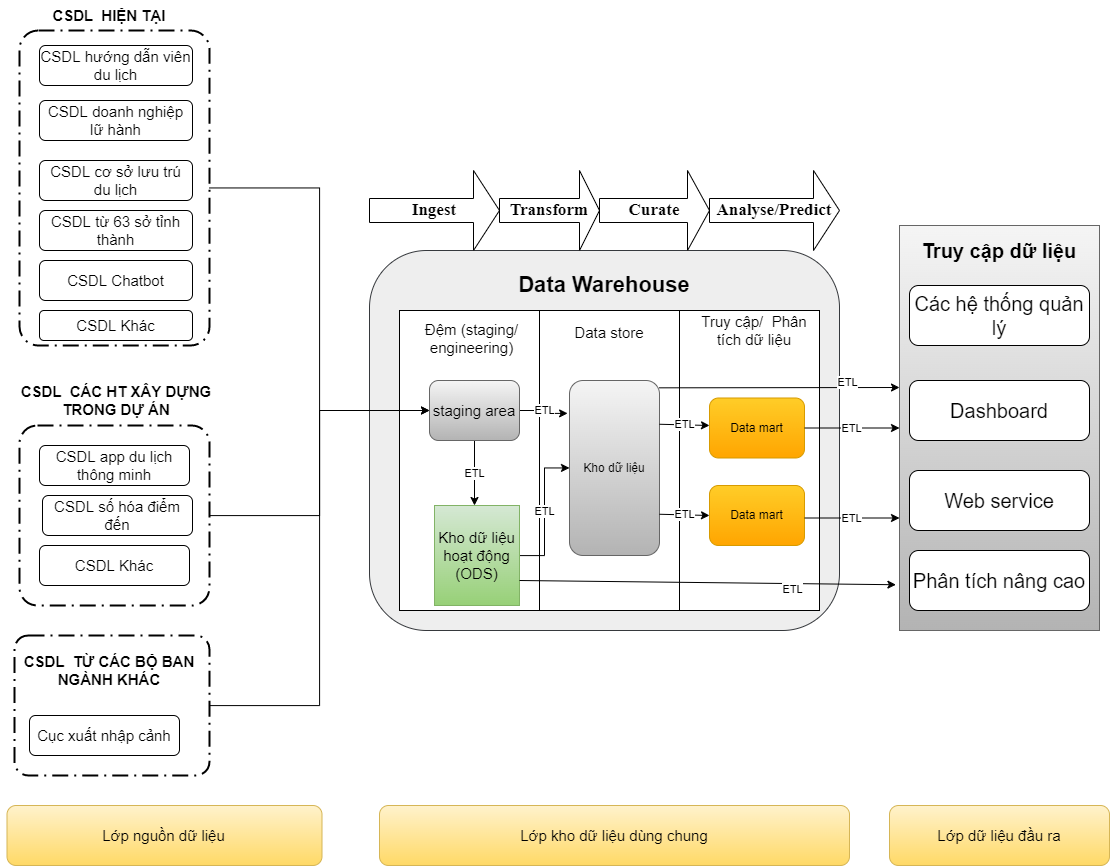

The diagram above was exported from draw.io. Its source (the exported page's mxGraphModel, read from the mxfile embedded in the PNG):
<mxGraphModel dx="1755" dy="1085" grid="1" gridSize="10" guides="1" tooltips="1" connect="1" arrows="1" fold="1" page="1" pageScale="1" pageWidth="2336" pageHeight="1654" math="0" shadow="0">
  <root>
    <mxCell id="0" />
    <mxCell id="1" parent="0" />
    <mxCell id="ZoC2jMrKxkq7bRlpWSKh-1" style="edgeStyle=orthogonalEdgeStyle;rounded=0;orthogonalLoop=1;jettySize=auto;html=1;entryX=0;entryY=0.5;entryDx=0;entryDy=0;" parent="1" source="ZoC2jMrKxkq7bRlpWSKh-2" target="ZoC2jMrKxkq7bRlpWSKh-40" edge="1">
      <mxGeometry relative="1" as="geometry" />
    </mxCell>
    <mxCell id="ZoC2jMrKxkq7bRlpWSKh-2" value="" style="points=[[0.25,0,0],[0.5,0,0],[0.75,0,0],[1,0.25,0],[1,0.5,0],[1,0.75,0],[0.75,1,0],[0.5,1,0],[0.25,1,0],[0,0.75,0],[0,0.5,0],[0,0.25,0]];rounded=1;arcSize=10;dashed=1;strokeColor=#000000;fillColor=none;gradientColor=none;dashPattern=8 3 1 3;strokeWidth=2;fontStyle=1;fontSize=20;" parent="1" vertex="1">
      <mxGeometry x="20" y="35" width="190" height="315" as="geometry" />
    </mxCell>
    <mxCell id="ZoC2jMrKxkq7bRlpWSKh-3" value="" style="rounded=1;whiteSpace=wrap;html=1;fillColor=#eeeeee;strokeColor=#36393d;" parent="1" vertex="1">
      <mxGeometry x="370" y="255" width="470" height="380" as="geometry" />
    </mxCell>
    <mxCell id="ZoC2jMrKxkq7bRlpWSKh-4" value="&lt;font style=&quot;font-size: 22px&quot;&gt;&lt;b&gt;Data Warehouse&lt;/b&gt;&lt;/font&gt;" style="text;html=1;strokeColor=none;fillColor=none;align=center;verticalAlign=middle;whiteSpace=wrap;rounded=0;" parent="1" vertex="1">
      <mxGeometry x="390" y="275" width="430" height="30" as="geometry" />
    </mxCell>
    <mxCell id="ZoC2jMrKxkq7bRlpWSKh-5" value="&lt;b&gt;&lt;font style=&quot;font-size: 17px;&quot;&gt;Ingest&lt;/font&gt;&lt;/b&gt;" style="shape=singleArrow;whiteSpace=wrap;html=1;fontFamily=Times New Roman;fontSize=14;" parent="1" vertex="1">
      <mxGeometry x="370" y="175" width="130" height="80" as="geometry" />
    </mxCell>
    <mxCell id="ZoC2jMrKxkq7bRlpWSKh-6" value="&lt;b&gt;&lt;font style=&quot;font-size: 17px;&quot;&gt;Transform&lt;/font&gt;&lt;/b&gt;" style="shape=singleArrow;whiteSpace=wrap;html=1;fontFamily=Times New Roman;fontSize=14;" parent="1" vertex="1">
      <mxGeometry x="500" y="175" width="100" height="80" as="geometry" />
    </mxCell>
    <mxCell id="ZoC2jMrKxkq7bRlpWSKh-7" value="&lt;b&gt;&lt;font style=&quot;font-size: 17px;&quot;&gt;Curate&lt;/font&gt;&lt;/b&gt;" style="shape=singleArrow;whiteSpace=wrap;html=1;fontFamily=Times New Roman;fontSize=14;" parent="1" vertex="1">
      <mxGeometry x="600" y="175" width="110" height="80" as="geometry" />
    </mxCell>
    <mxCell id="ZoC2jMrKxkq7bRlpWSKh-8" value="&lt;b&gt;&lt;font style=&quot;font-size: 17px;&quot;&gt;Analyse/Predict&lt;/font&gt;&lt;/b&gt;" style="shape=singleArrow;whiteSpace=wrap;html=1;fontFamily=Times New Roman;fontSize=14;" parent="1" vertex="1">
      <mxGeometry x="710" y="175" width="130" height="80" as="geometry" />
    </mxCell>
    <mxCell id="ZoC2jMrKxkq7bRlpWSKh-9" value="" style="rounded=0;whiteSpace=wrap;html=1;fontSize=15;" parent="1" vertex="1">
      <mxGeometry x="400" y="315" width="140" height="300" as="geometry" />
    </mxCell>
    <mxCell id="ZoC2jMrKxkq7bRlpWSKh-10" value="Đệm (staging/ engineering)" style="text;html=1;strokeColor=none;fillColor=none;align=center;verticalAlign=middle;whiteSpace=wrap;rounded=0;fontSize=15;" parent="1" vertex="1">
      <mxGeometry x="405" y="320" width="135" height="45" as="geometry" />
    </mxCell>
    <mxCell id="ZoC2jMrKxkq7bRlpWSKh-11" value="" style="rounded=0;whiteSpace=wrap;html=1;fontSize=20;" parent="1" vertex="1">
      <mxGeometry x="540" y="315" width="140" height="300" as="geometry" />
    </mxCell>
    <mxCell id="ZoC2jMrKxkq7bRlpWSKh-12" value="&lt;font style=&quot;font-size: 15px;&quot;&gt;Data store&lt;/font&gt;" style="text;html=1;strokeColor=none;fillColor=none;align=center;verticalAlign=middle;whiteSpace=wrap;rounded=0;fontSize=20;" parent="1" vertex="1">
      <mxGeometry x="550" y="320" width="120" height="30" as="geometry" />
    </mxCell>
    <mxCell id="ZoC2jMrKxkq7bRlpWSKh-13" value="" style="rounded=0;whiteSpace=wrap;html=1;fontSize=15;" parent="1" vertex="1">
      <mxGeometry x="680" y="315" width="140" height="300" as="geometry" />
    </mxCell>
    <mxCell id="ZoC2jMrKxkq7bRlpWSKh-14" value="Truy cập/&amp;nbsp; Phân tích dữ liệu" style="text;html=1;strokeColor=none;fillColor=none;align=center;verticalAlign=middle;whiteSpace=wrap;rounded=0;fontSize=15;" parent="1" vertex="1">
      <mxGeometry x="690" y="320" width="130" height="30" as="geometry" />
    </mxCell>
    <mxCell id="ZoC2jMrKxkq7bRlpWSKh-15" value="&lt;font style=&quot;font-size: 15px;&quot;&gt;CSDL hướng dẫn viên du lịch&lt;/font&gt;" style="rounded=1;whiteSpace=wrap;html=1;" parent="1" vertex="1">
      <mxGeometry x="40" y="50" width="153" height="40" as="geometry" />
    </mxCell>
    <mxCell id="ZoC2jMrKxkq7bRlpWSKh-16" value="&lt;font style=&quot;font-size: 15px;&quot;&gt;CSDL doanh nghiệp lữ hành&lt;/font&gt;" style="rounded=1;whiteSpace=wrap;html=1;" parent="1" vertex="1">
      <mxGeometry x="40" y="105" width="153" height="40" as="geometry" />
    </mxCell>
    <mxCell id="ZoC2jMrKxkq7bRlpWSKh-17" value="&lt;font style=&quot;font-size: 15px;&quot;&gt;CSDL Khác&lt;/font&gt;" style="rounded=1;whiteSpace=wrap;html=1;" parent="1" vertex="1">
      <mxGeometry x="40" y="315" width="153" height="30" as="geometry" />
    </mxCell>
    <mxCell id="ZoC2jMrKxkq7bRlpWSKh-18" value="&lt;font style=&quot;font-size: 15px;&quot;&gt;CSDL cơ sở lưu trú du lịch&lt;/font&gt;" style="rounded=1;whiteSpace=wrap;html=1;" parent="1" vertex="1">
      <mxGeometry x="40" y="165" width="153" height="40" as="geometry" />
    </mxCell>
    <mxCell id="ZoC2jMrKxkq7bRlpWSKh-19" value="&lt;font style=&quot;font-size: 15px;&quot;&gt;CSDL Chatbot&lt;/font&gt;" style="rounded=1;whiteSpace=wrap;html=1;" parent="1" vertex="1">
      <mxGeometry x="40" y="265" width="153" height="40" as="geometry" />
    </mxCell>
    <mxCell id="ZoC2jMrKxkq7bRlpWSKh-20" value="&lt;font style=&quot;font-size: 15px;&quot;&gt;CSDL từ 63 sở tỉnh thành&lt;/font&gt;" style="rounded=1;whiteSpace=wrap;html=1;" parent="1" vertex="1">
      <mxGeometry x="40" y="215" width="153" height="40" as="geometry" />
    </mxCell>
    <mxCell id="ZoC2jMrKxkq7bRlpWSKh-21" style="edgeStyle=orthogonalEdgeStyle;rounded=0;orthogonalLoop=1;jettySize=auto;html=1;entryX=0;entryY=0.5;entryDx=0;entryDy=0;" parent="1" source="ZoC2jMrKxkq7bRlpWSKh-22" target="ZoC2jMrKxkq7bRlpWSKh-40" edge="1">
      <mxGeometry relative="1" as="geometry" />
    </mxCell>
    <mxCell id="ZoC2jMrKxkq7bRlpWSKh-22" value="" style="points=[[0.25,0,0],[0.5,0,0],[0.75,0,0],[1,0.25,0],[1,0.5,0],[1,0.75,0],[0.75,1,0],[0.5,1,0],[0.25,1,0],[0,0.75,0],[0,0.5,0],[0,0.25,0]];rounded=1;arcSize=10;dashed=1;strokeColor=#000000;fillColor=none;gradientColor=none;dashPattern=8 3 1 3;strokeWidth=2;fontStyle=1;fontSize=20;" parent="1" vertex="1">
      <mxGeometry x="20" y="430" width="190" height="180" as="geometry" />
    </mxCell>
    <mxCell id="ZoC2jMrKxkq7bRlpWSKh-23" value="&lt;b&gt;&lt;font style=&quot;font-size: 15px;&quot;&gt;CSDL&amp;nbsp; HIỆN TẠI&lt;/font&gt;&lt;/b&gt;" style="text;html=1;strokeColor=none;fillColor=none;align=center;verticalAlign=middle;whiteSpace=wrap;rounded=0;" parent="1" vertex="1">
      <mxGeometry x="50" y="5" width="120" height="30" as="geometry" />
    </mxCell>
    <mxCell id="ZoC2jMrKxkq7bRlpWSKh-24" value="&lt;b&gt;&lt;font style=&quot;font-size: 15px;&quot;&gt;CSDL&amp;nbsp; CÁC HT XÂY DỰNG TRONG DỰ ÁN&lt;/font&gt;&lt;/b&gt;" style="text;html=1;strokeColor=none;fillColor=none;align=center;verticalAlign=middle;whiteSpace=wrap;rounded=0;" parent="1" vertex="1">
      <mxGeometry x="1.5" y="390" width="230" height="30" as="geometry" />
    </mxCell>
    <mxCell id="ZoC2jMrKxkq7bRlpWSKh-25" value="CSDL app du lịch thông minh" style="rounded=1;whiteSpace=wrap;html=1;fontSize=15;" parent="1" vertex="1">
      <mxGeometry x="40" y="450" width="150" height="40" as="geometry" />
    </mxCell>
    <mxCell id="ZoC2jMrKxkq7bRlpWSKh-26" value="CSDL số hóa điểm đến" style="rounded=1;whiteSpace=wrap;html=1;fontSize=15;" parent="1" vertex="1">
      <mxGeometry x="43" y="500" width="150" height="40" as="geometry" />
    </mxCell>
    <mxCell id="ZoC2jMrKxkq7bRlpWSKh-27" value="CSDL Khác" style="rounded=1;whiteSpace=wrap;html=1;fontSize=15;" parent="1" vertex="1">
      <mxGeometry x="40" y="550" width="150" height="40" as="geometry" />
    </mxCell>
    <mxCell id="ZoC2jMrKxkq7bRlpWSKh-28" style="edgeStyle=orthogonalEdgeStyle;rounded=0;orthogonalLoop=1;jettySize=auto;html=1;entryX=0;entryY=0.5;entryDx=0;entryDy=0;" parent="1" source="ZoC2jMrKxkq7bRlpWSKh-29" target="ZoC2jMrKxkq7bRlpWSKh-40" edge="1">
      <mxGeometry relative="1" as="geometry" />
    </mxCell>
    <mxCell id="ZoC2jMrKxkq7bRlpWSKh-29" value="" style="points=[[0.25,0,0],[0.5,0,0],[0.75,0,0],[1,0.25,0],[1,0.5,0],[1,0.75,0],[0.75,1,0],[0.5,1,0],[0.25,1,0],[0,0.75,0],[0,0.5,0],[0,0.25,0]];rounded=1;arcSize=10;dashed=1;strokeColor=#000000;fillColor=none;gradientColor=none;dashPattern=8 3 1 3;strokeWidth=2;fontStyle=1;fontSize=20;" parent="1" vertex="1">
      <mxGeometry x="15" y="640" width="195" height="140" as="geometry" />
    </mxCell>
    <mxCell id="ZoC2jMrKxkq7bRlpWSKh-30" value="&lt;b&gt;&lt;font style=&quot;font-size: 15px;&quot;&gt;CSDL&amp;nbsp; TỪ CÁC BỘ BAN NGÀNH KHÁC&lt;/font&gt;&lt;/b&gt;" style="text;html=1;strokeColor=none;fillColor=none;align=center;verticalAlign=middle;whiteSpace=wrap;rounded=0;" parent="1" vertex="1">
      <mxGeometry x="20" y="660" width="180" height="30" as="geometry" />
    </mxCell>
    <mxCell id="ZoC2jMrKxkq7bRlpWSKh-31" value="Cục xuất nhập cảnh" style="rounded=1;whiteSpace=wrap;html=1;fontSize=15;" parent="1" vertex="1">
      <mxGeometry x="30" y="720" width="150" height="40" as="geometry" />
    </mxCell>
    <mxCell id="ZoC2jMrKxkq7bRlpWSKh-32" value="" style="rounded=0;whiteSpace=wrap;html=1;fontSize=20;fillColor=#f5f5f5;gradientColor=#b3b3b3;strokeColor=#666666;" parent="1" vertex="1">
      <mxGeometry x="900" y="230" width="200" height="405" as="geometry" />
    </mxCell>
    <mxCell id="ZoC2jMrKxkq7bRlpWSKh-33" value="&lt;b&gt;&lt;font style=&quot;font-size: 20px;&quot;&gt;Truy cập dữ liệu&lt;/font&gt;&lt;/b&gt;" style="text;html=1;strokeColor=none;fillColor=none;align=center;verticalAlign=middle;whiteSpace=wrap;rounded=0;" parent="1" vertex="1">
      <mxGeometry x="900" y="240" width="200" height="30" as="geometry" />
    </mxCell>
    <mxCell id="ZoC2jMrKxkq7bRlpWSKh-34" value="Các hệ thống quản lý" style="rounded=1;whiteSpace=wrap;html=1;fontSize=20;" parent="1" vertex="1">
      <mxGeometry x="910" y="290" width="180" height="60" as="geometry" />
    </mxCell>
    <mxCell id="ZoC2jMrKxkq7bRlpWSKh-35" value="Dashboard" style="rounded=1;whiteSpace=wrap;html=1;fontSize=20;" parent="1" vertex="1">
      <mxGeometry x="910" y="385" width="180" height="60" as="geometry" />
    </mxCell>
    <mxCell id="ZoC2jMrKxkq7bRlpWSKh-36" value="Web service" style="rounded=1;whiteSpace=wrap;html=1;fontSize=20;" parent="1" vertex="1">
      <mxGeometry x="910" y="475" width="180" height="60" as="geometry" />
    </mxCell>
    <mxCell id="ZoC2jMrKxkq7bRlpWSKh-37" value="Phân tích nâng cao" style="rounded=1;whiteSpace=wrap;html=1;fontSize=20;" parent="1" vertex="1">
      <mxGeometry x="910" y="555" width="180" height="60" as="geometry" />
    </mxCell>
    <mxCell id="ZoC2jMrKxkq7bRlpWSKh-38" value="ETL" style="edgeStyle=orthogonalEdgeStyle;rounded=0;orthogonalLoop=1;jettySize=auto;html=1;entryX=0.5;entryY=0;entryDx=0;entryDy=0;" parent="1" source="ZoC2jMrKxkq7bRlpWSKh-40" edge="1">
      <mxGeometry relative="1" as="geometry">
        <mxPoint x="475" y="510" as="targetPoint" />
      </mxGeometry>
    </mxCell>
    <mxCell id="ZoC2jMrKxkq7bRlpWSKh-39" value="ETL" style="edgeStyle=orthogonalEdgeStyle;rounded=0;orthogonalLoop=1;jettySize=auto;html=1;entryX=-0.021;entryY=0.188;entryDx=0;entryDy=0;entryPerimeter=0;" parent="1" source="ZoC2jMrKxkq7bRlpWSKh-40" target="ZoC2jMrKxkq7bRlpWSKh-41" edge="1">
      <mxGeometry relative="1" as="geometry" />
    </mxCell>
    <mxCell id="ZoC2jMrKxkq7bRlpWSKh-40" value="&lt;span style=&quot;font-size: 15px;&quot;&gt;staging area&lt;/span&gt;" style="rounded=1;whiteSpace=wrap;html=1;fillColor=#f5f5f5;gradientColor=#b3b3b3;strokeColor=#666666;" parent="1" vertex="1">
      <mxGeometry x="430" y="385" width="90" height="60" as="geometry" />
    </mxCell>
    <mxCell id="ZoC2jMrKxkq7bRlpWSKh-41" value="Kho dữ liệu" style="rounded=1;whiteSpace=wrap;html=1;fillColor=#f5f5f5;gradientColor=#b3b3b3;strokeColor=#666666;" parent="1" vertex="1">
      <mxGeometry x="570" y="385" width="90" height="175" as="geometry" />
    </mxCell>
    <mxCell id="ZoC2jMrKxkq7bRlpWSKh-42" value="ETL" style="edgeStyle=orthogonalEdgeStyle;rounded=0;orthogonalLoop=1;jettySize=auto;html=1;" parent="1" source="ZoC2jMrKxkq7bRlpWSKh-43" target="ZoC2jMrKxkq7bRlpWSKh-41" edge="1">
      <mxGeometry relative="1" as="geometry" />
    </mxCell>
    <mxCell id="ZoC2jMrKxkq7bRlpWSKh-43" value="&lt;span style=&quot;font-size:14.0pt;font-family:&amp;quot;Times New Roman&amp;quot;,serif;&lt;br/&gt;mso-fareast-font-family:&amp;quot;Times New Roman&amp;quot;;mso-ansi-language:EN-US;mso-fareast-language:&lt;br/&gt;EN-US;mso-bidi-language:AR-SA&quot;&gt;Kho dữ liệu hoạt động (ODS)&lt;/span&gt;" style="rounded=0;whiteSpace=wrap;html=1;fontSize=15;fillColor=#d5e8d4;gradientColor=#97d077;strokeColor=#82b366;" parent="1" vertex="1">
      <mxGeometry x="435" y="510" width="85" height="100" as="geometry" />
    </mxCell>
    <mxCell id="ZoC2jMrKxkq7bRlpWSKh-44" value="Data mart" style="rounded=1;whiteSpace=wrap;html=1;fillColor=#ffcd28;gradientColor=#ffa500;strokeColor=#d79b00;" parent="1" vertex="1">
      <mxGeometry x="710" y="402.5" width="95" height="60" as="geometry" />
    </mxCell>
    <mxCell id="ZoC2jMrKxkq7bRlpWSKh-45" value="Data mart" style="rounded=1;whiteSpace=wrap;html=1;fillColor=#ffcd28;gradientColor=#ffa500;strokeColor=#d79b00;" parent="1" vertex="1">
      <mxGeometry x="710" y="490" width="95" height="60" as="geometry" />
    </mxCell>
    <mxCell id="ZoC2jMrKxkq7bRlpWSKh-46" value="ETL" style="endArrow=classic;html=1;rounded=0;exitX=1;exitY=0.25;exitDx=0;exitDy=0;" parent="1" source="ZoC2jMrKxkq7bRlpWSKh-41" edge="1">
      <mxGeometry width="50" height="50" relative="1" as="geometry">
        <mxPoint x="660" y="480" as="sourcePoint" />
        <mxPoint x="710" y="430" as="targetPoint" />
      </mxGeometry>
    </mxCell>
    <mxCell id="ZoC2jMrKxkq7bRlpWSKh-47" value="ETL" style="endArrow=classic;html=1;rounded=0;exitX=1;exitY=0.25;exitDx=0;exitDy=0;" parent="1" edge="1">
      <mxGeometry width="50" height="50" relative="1" as="geometry">
        <mxPoint x="660" y="518.75" as="sourcePoint" />
        <mxPoint x="710" y="520" as="targetPoint" />
      </mxGeometry>
    </mxCell>
    <mxCell id="ZoC2jMrKxkq7bRlpWSKh-48" value="" style="endArrow=classic;html=1;rounded=0;exitX=0.995;exitY=0.099;exitDx=0;exitDy=0;exitPerimeter=0;" parent="1" edge="1">
      <mxGeometry width="50" height="50" relative="1" as="geometry">
        <mxPoint x="659.5499999999997" y="392.3250000000003" as="sourcePoint" />
        <mxPoint x="900" y="392" as="targetPoint" />
      </mxGeometry>
    </mxCell>
    <mxCell id="ZoC2jMrKxkq7bRlpWSKh-49" value="ETL" style="edgeLabel;html=1;align=center;verticalAlign=middle;resizable=0;points=[];" parent="ZoC2jMrKxkq7bRlpWSKh-48" vertex="1" connectable="0">
      <mxGeometry x="0.5556" y="6" relative="1" as="geometry">
        <mxPoint as="offset" />
      </mxGeometry>
    </mxCell>
    <mxCell id="ZoC2jMrKxkq7bRlpWSKh-50" value="ETL" style="endArrow=classic;html=1;rounded=0;entryX=0;entryY=0.5;entryDx=0;entryDy=0;exitX=1;exitY=0.5;exitDx=0;exitDy=0;" parent="1" source="ZoC2jMrKxkq7bRlpWSKh-44" target="ZoC2jMrKxkq7bRlpWSKh-32" edge="1">
      <mxGeometry width="50" height="50" relative="1" as="geometry">
        <mxPoint x="800" y="480" as="sourcePoint" />
        <mxPoint x="850" y="430" as="targetPoint" />
      </mxGeometry>
    </mxCell>
    <mxCell id="ZoC2jMrKxkq7bRlpWSKh-51" value="ETL" style="endArrow=classic;html=1;rounded=0;entryX=0;entryY=0.5;entryDx=0;entryDy=0;exitX=1;exitY=0.5;exitDx=0;exitDy=0;" parent="1" edge="1">
      <mxGeometry width="50" height="50" relative="1" as="geometry">
        <mxPoint x="805" y="522.5" as="sourcePoint" />
        <mxPoint x="900" y="522.5" as="targetPoint" />
      </mxGeometry>
    </mxCell>
    <mxCell id="ZoC2jMrKxkq7bRlpWSKh-52" value="" style="endArrow=classic;html=1;rounded=0;exitX=1;exitY=0.75;exitDx=0;exitDy=0;entryX=-0.018;entryY=0.887;entryDx=0;entryDy=0;entryPerimeter=0;" parent="1" source="ZoC2jMrKxkq7bRlpWSKh-43" target="ZoC2jMrKxkq7bRlpWSKh-32" edge="1">
      <mxGeometry width="50" height="50" relative="1" as="geometry">
        <mxPoint x="780" y="740" as="sourcePoint" />
        <mxPoint x="830" y="690" as="targetPoint" />
      </mxGeometry>
    </mxCell>
    <mxCell id="ZoC2jMrKxkq7bRlpWSKh-53" value="ETL" style="edgeLabel;html=1;align=center;verticalAlign=middle;resizable=0;points=[];" parent="ZoC2jMrKxkq7bRlpWSKh-52" vertex="1" connectable="0">
      <mxGeometry x="0.4456" y="-5" relative="1" as="geometry">
        <mxPoint x="-1" as="offset" />
      </mxGeometry>
    </mxCell>
    <mxCell id="ZoC2jMrKxkq7bRlpWSKh-54" value="Lớp nguồn dữ liệu" style="rounded=1;whiteSpace=wrap;html=1;fontSize=15;fillColor=#fff2cc;gradientColor=#ffd966;strokeColor=#d6b656;" parent="1" vertex="1">
      <mxGeometry x="7.5" y="810" width="315" height="60" as="geometry" />
    </mxCell>
    <mxCell id="ZoC2jMrKxkq7bRlpWSKh-55" value="Lớp kho dữ liệu dùng chung" style="rounded=1;whiteSpace=wrap;html=1;fontSize=15;fillColor=#fff2cc;gradientColor=#ffd966;strokeColor=#d6b656;" parent="1" vertex="1">
      <mxGeometry x="380" y="810" width="470" height="60" as="geometry" />
    </mxCell>
    <mxCell id="ZoC2jMrKxkq7bRlpWSKh-56" value="Lớp dữ liệu đầu ra" style="rounded=1;whiteSpace=wrap;html=1;fontSize=15;fillColor=#fff2cc;gradientColor=#ffd966;strokeColor=#d6b656;" parent="1" vertex="1">
      <mxGeometry x="890" y="810" width="220" height="60" as="geometry" />
    </mxCell>
  </root>
</mxGraphModel>